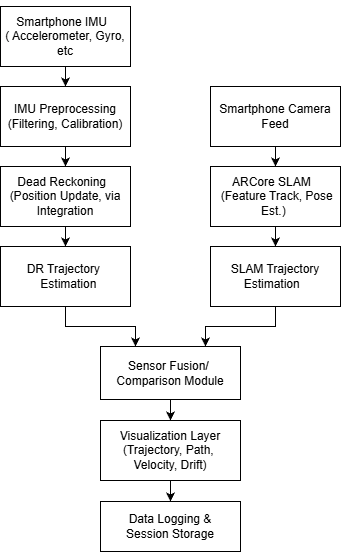

The diagram above was exported from draw.io. Its source (the exported page's mxGraphModel, read from the mxfile embedded in the PNG):
<mxGraphModel dx="1042" dy="567" grid="0" gridSize="10" guides="1" tooltips="1" connect="1" arrows="1" fold="1" page="1" pageScale="1" pageWidth="850" pageHeight="1100" background="#ffffff" math="0" shadow="0">
  <root>
    <mxCell id="0" />
    <mxCell id="1" parent="0" />
    <mxCell id="fnCbk74S56OuSY1eOVVG-18" edge="1" parent="1" source="fnCbk74S56OuSY1eOVVG-1" style="edgeStyle=orthogonalEdgeStyle;rounded=0;orthogonalLoop=1;jettySize=auto;html=1;entryX=0.5;entryY=0;entryDx=0;entryDy=0;" target="fnCbk74S56OuSY1eOVVG-3">
      <mxGeometry relative="1" as="geometry" />
    </mxCell>
    <mxCell id="fnCbk74S56OuSY1eOVVG-1" parent="1" style="html=1;whiteSpace=wrap;" value="&lt;div&gt;&lt;br&gt;&lt;/div&gt;&lt;div&gt;Smartphone IMU&amp;nbsp;&amp;nbsp;&lt;/div&gt;&lt;div&gt;( Accelerometer, Gyro, etc&lt;/div&gt;&lt;div&gt;&lt;br&gt;&lt;/div&gt;" vertex="1">
      <mxGeometry height="60" width="130" x="120" y="60" as="geometry" />
    </mxCell>
    <mxCell id="fnCbk74S56OuSY1eOVVG-19" edge="1" parent="1" source="fnCbk74S56OuSY1eOVVG-3" style="edgeStyle=orthogonalEdgeStyle;rounded=0;orthogonalLoop=1;jettySize=auto;html=1;entryX=0.5;entryY=0;entryDx=0;entryDy=0;" target="fnCbk74S56OuSY1eOVVG-4">
      <mxGeometry relative="1" as="geometry" />
    </mxCell>
    <mxCell id="fnCbk74S56OuSY1eOVVG-3" parent="1" style="html=1;whiteSpace=wrap;" value="&lt;div&gt;IMU Preprocessing&lt;/div&gt;&lt;div&gt;&amp;nbsp;(Filtering,&amp;nbsp;&lt;span style=&quot;background-color: transparent; color: light-dark(rgb(0, 0, 0), rgb(255, 255, 255));&quot;&gt;Calibration)&amp;nbsp;&lt;/span&gt;&lt;/div&gt;" vertex="1">
      <mxGeometry height="60" width="130" x="120" y="140" as="geometry" />
    </mxCell>
    <mxCell id="fnCbk74S56OuSY1eOVVG-20" edge="1" parent="1" source="fnCbk74S56OuSY1eOVVG-4" style="edgeStyle=orthogonalEdgeStyle;rounded=0;orthogonalLoop=1;jettySize=auto;html=1;entryX=0.5;entryY=0;entryDx=0;entryDy=0;" target="fnCbk74S56OuSY1eOVVG-5">
      <mxGeometry relative="1" as="geometry" />
    </mxCell>
    <mxCell id="fnCbk74S56OuSY1eOVVG-4" parent="1" style="html=1;whiteSpace=wrap;" value="&lt;div&gt;&amp;nbsp;Dead Reckoning&amp;nbsp; &lt;span style=&quot;background-color: transparent; color: light-dark(rgb(0, 0, 0), rgb(255, 255, 255));&quot;&gt;&amp;nbsp; (Position Update,&amp;nbsp;&lt;/span&gt;&lt;span style=&quot;background-color: transparent; color: light-dark(rgb(0, 0, 0), rgb(255, 255, 255));&quot;&gt;via Integration&lt;/span&gt;&lt;/div&gt;" vertex="1">
      <mxGeometry height="60" width="130" x="120" y="220" as="geometry" />
    </mxCell>
    <mxCell id="fnCbk74S56OuSY1eOVVG-5" parent="1" style="html=1;whiteSpace=wrap;align=center;" value="&lt;div&gt;DR Trajectory&lt;span style=&quot;background-color: transparent; color: light-dark(rgb(0, 0, 0), rgb(255, 255, 255));&quot;&gt;&amp;nbsp;&lt;/span&gt;&lt;/div&gt;&lt;div&gt;&lt;span style=&quot;background-color: transparent; color: light-dark(rgb(0, 0, 0), rgb(255, 255, 255));&quot;&gt;&lt;span style=&quot;white-space: pre;&quot;&gt;&#09;&lt;/span&gt;Estimation&amp;nbsp; &amp;nbsp; &amp;nbsp;&amp;nbsp;&lt;/span&gt;&lt;/div&gt;" vertex="1">
      <mxGeometry height="60" width="130" x="120" y="300" as="geometry" />
    </mxCell>
    <mxCell id="fnCbk74S56OuSY1eOVVG-22" edge="1" parent="1" source="fnCbk74S56OuSY1eOVVG-13" style="edgeStyle=orthogonalEdgeStyle;rounded=0;orthogonalLoop=1;jettySize=auto;html=1;entryX=0.5;entryY=0;entryDx=0;entryDy=0;" target="fnCbk74S56OuSY1eOVVG-14">
      <mxGeometry relative="1" as="geometry" />
    </mxCell>
    <mxCell id="fnCbk74S56OuSY1eOVVG-13" parent="1" style="html=1;whiteSpace=wrap;" value="Smartphone Camera Feed" vertex="1">
      <mxGeometry height="60" width="130" x="330" y="140" as="geometry" />
    </mxCell>
    <mxCell id="fnCbk74S56OuSY1eOVVG-23" edge="1" parent="1" source="fnCbk74S56OuSY1eOVVG-14" style="edgeStyle=orthogonalEdgeStyle;rounded=0;orthogonalLoop=1;jettySize=auto;html=1;entryX=0.5;entryY=0;entryDx=0;entryDy=0;" target="fnCbk74S56OuSY1eOVVG-15">
      <mxGeometry relative="1" as="geometry" />
    </mxCell>
    <mxCell id="fnCbk74S56OuSY1eOVVG-14" parent="1" style="html=1;whiteSpace=wrap;" value="&lt;div&gt;&amp;nbsp;ARCore SLAM&amp;nbsp; &amp;nbsp; &amp;nbsp;&lt;span style=&quot;background-color: transparent; color: light-dark(rgb(0, 0, 0), rgb(255, 255, 255));&quot;&gt;(Feature Track,&amp;nbsp;&lt;/span&gt;&lt;span style=&quot;background-color: transparent; color: light-dark(rgb(0, 0, 0), rgb(255, 255, 255));&quot;&gt;Pose Est.)&amp;nbsp;&lt;/span&gt;&lt;/div&gt;" vertex="1">
      <mxGeometry height="60" width="130" x="330" y="220" as="geometry" />
    </mxCell>
    <mxCell id="fnCbk74S56OuSY1eOVVG-15" parent="1" style="html=1;whiteSpace=wrap;" value="&lt;div&gt;SLAM Trajectory &lt;span style=&quot;background-color: transparent; color: light-dark(rgb(0, 0, 0), rgb(255, 255, 255));&quot;&gt;Estimation&amp;nbsp;&amp;nbsp;&lt;/span&gt;&lt;/div&gt;" vertex="1">
      <mxGeometry height="60" width="130" x="330" y="300" as="geometry" />
    </mxCell>
    <mxCell id="fnCbk74S56OuSY1eOVVG-32" edge="1" parent="1" source="fnCbk74S56OuSY1eOVVG-25" style="edgeStyle=orthogonalEdgeStyle;rounded=0;orthogonalLoop=1;jettySize=auto;html=1;entryX=0.5;entryY=0;entryDx=0;entryDy=0;" target="fnCbk74S56OuSY1eOVVG-30">
      <mxGeometry relative="1" as="geometry" />
    </mxCell>
    <mxCell id="fnCbk74S56OuSY1eOVVG-25" parent="1" style="html=1;whiteSpace=wrap;" value="Sensor Fusion/&amp;nbsp;&lt;br&gt;Comparison Module" vertex="1">
      <mxGeometry height="53" width="140" x="220" y="400" as="geometry" />
    </mxCell>
    <mxCell id="fnCbk74S56OuSY1eOVVG-27" edge="1" parent="1" source="fnCbk74S56OuSY1eOVVG-5" style="edgeStyle=orthogonalEdgeStyle;rounded=0;orthogonalLoop=1;jettySize=auto;html=1;entryX=0.25;entryY=0;entryDx=0;entryDy=0;" target="fnCbk74S56OuSY1eOVVG-25">
      <mxGeometry relative="1" as="geometry" />
    </mxCell>
    <mxCell id="fnCbk74S56OuSY1eOVVG-29" edge="1" parent="1" source="fnCbk74S56OuSY1eOVVG-15" style="edgeStyle=orthogonalEdgeStyle;rounded=0;orthogonalLoop=1;jettySize=auto;html=1;entryX=0.75;entryY=0;entryDx=0;entryDy=0;" target="fnCbk74S56OuSY1eOVVG-25">
      <mxGeometry relative="1" as="geometry" />
    </mxCell>
    <mxCell id="fnCbk74S56OuSY1eOVVG-33" edge="1" parent="1" source="fnCbk74S56OuSY1eOVVG-30" style="edgeStyle=orthogonalEdgeStyle;rounded=0;orthogonalLoop=1;jettySize=auto;html=1;entryX=0.5;entryY=0;entryDx=0;entryDy=0;" target="fnCbk74S56OuSY1eOVVG-31">
      <mxGeometry relative="1" as="geometry" />
    </mxCell>
    <mxCell id="fnCbk74S56OuSY1eOVVG-30" parent="1" style="html=1;whiteSpace=wrap;" value="&lt;div&gt;Visualization Layer &lt;span style=&quot;background-color: transparent; color: light-dark(rgb(0, 0, 0), rgb(255, 255, 255));&quot;&gt;(Trajectory, Path,&amp;nbsp; &lt;/span&gt;&lt;span style=&quot;background-color: transparent; color: light-dark(rgb(0, 0, 0), rgb(255, 255, 255));&quot;&gt;Velocity, Drift)&lt;/span&gt;&lt;/div&gt;" vertex="1">
      <mxGeometry height="60" width="140" x="220" y="474" as="geometry" />
    </mxCell>
    <mxCell id="fnCbk74S56OuSY1eOVVG-31" parent="1" style="html=1;whiteSpace=wrap;" value="&lt;div&gt;Data Logging &amp;amp;&lt;/div&gt;&lt;div&gt;&lt;span style=&quot;background-color: transparent; color: light-dark(rgb(0, 0, 0), rgb(255, 255, 255));&quot;&gt;Session Storage&lt;/span&gt;&lt;/div&gt;" vertex="1">
      <mxGeometry height="50" width="140" x="220" y="555" as="geometry" />
    </mxCell>
  </root>
</mxGraphModel>